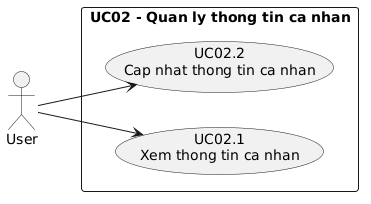

The diagram above was rendered by PlantUML. Its source (embedded in the PNG):
@startuml
left to right direction
skinparam packageStyle rectangle

actor User

rectangle "UC02 - Quan ly thong tin ca nhan" {
  usecase "UC02.1\nXem thong tin ca nhan" as UC021
  usecase "UC02.2\nCap nhat thong tin ca nhan" as UC022
}

User --> UC021
User --> UC022
@enduml